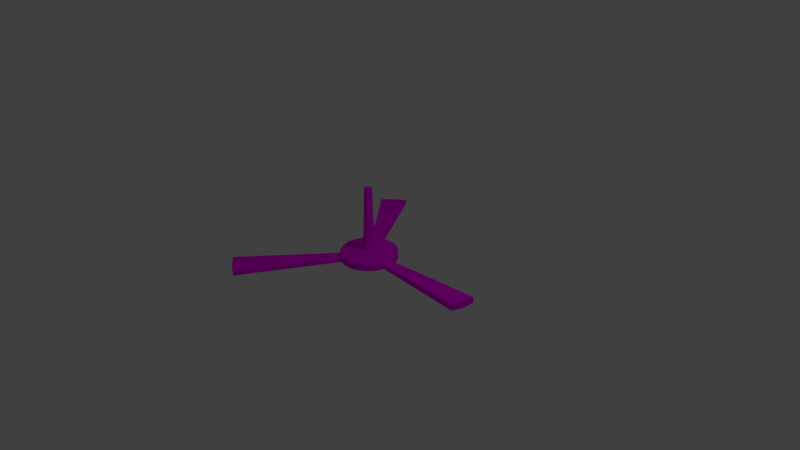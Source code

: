 # Source: fan.blend  (saved by Blender 2.78.0; exported with 4.5.12 LTS)
import bpy
from mathutils import Matrix  # noqa: F401  (used for matrix-valued properties, if any)

bpy.ops.wm.read_factory_settings(use_empty=True)
scene = bpy.context.scene
scene.name = 'Scene'

# ---- collections
col_collection_1 = bpy.data.collections.new('Collection 1'); scene.collection.children.link(col_collection_1)

# ---- images (referenced by path relative to the original .blend; pixels are not part of the script)
import os
ASSET_DIR = os.environ.get("B2B_ASSET_DIR", "")  # directory of the original .blend (textures are referenced by path, not embedded)
HERE = os.path.dirname(os.path.abspath(__file__))  # packed textures are extracted next to this script under _unpacked/

def load_image(name, relpath, width, height, colorspace="sRGB"):
    """Load a texture the original file referenced (path relative to the .blend, or extracted next to this script)."""
    p = next((c for c in (os.path.join(HERE, relpath), os.path.join(ASSET_DIR, relpath)) if relpath and os.path.exists(c)), "")
    if p:
        img = bpy.data.images.load(p, check_existing=True)
        img.name = name
    else:  # same state as the original file: an image datablock whose file is absent (Cycles renders it pink)
        img = bpy.data.images.new(name, width, height)
        img.source = "FILE"
        img.filepath = "//" + (relpath or name)
    img.colorspace_settings.name = colorspace
    return img
img_fan_uv_png = load_image('fan_uv.png', 'material uv maps/fan_uv.png', 1024, 1024, 'sRGB')

# ---- materials (node trees are filled in below, after node groups)
mat_fanmaterial = bpy.data.materials.new('FanMaterial')
mat_fanmaterial.alpha_threshold = 0.0
mat_fanmaterial.roughness = 0.5

# ---- material node trees
mat_fanmaterial.use_nodes = True; mat_fanmaterial.node_tree.nodes.clear()
_N = mat_fanmaterial.node_tree.nodes; _L = mat_fanmaterial.node_tree.links
n0 = _N.new('ShaderNodeOutputMaterial'); n0.name = 'Material Output'; n0.location = (300, 300)
n1 = _N.new('ShaderNodeBsdfDiffuse'); n1.name = 'Diffuse BSDF'; n1.location = (10, 300)
n2 = _N.new('ShaderNodeTexImage'); n2.name = 'Image Texture'; n2.location = (-375, 392)
n2.width = 140
n2.image = img_fan_uv_png
_L.new(n1.outputs[0], n0.inputs[0])
_L.new(n2.outputs[0], n1.inputs[0])
n0.is_active_output = True

# ---- world
world_world = bpy.data.worlds.new('World'); scene.world = world_world
world_world.color = (0.05088, 0.05088, 0.05088)
world_world.use_sun_shadow = False
world_world.sun_shadow_jitter_overblur = 0.0
world_world.cycles.sampling_method = 'MANUAL'

# ---- cameras
cam_camera = bpy.data.cameras.new('Camera')
cam_camera.clip_end = 100.0
cam_camera.lens = 35.0
cam_camera.sensor_width = 32.0
cam_camera.sensor_height = 18.0
cam_camera.ortho_scale = 7.314
cam_camera.dof.focus_distance = 0.0

# ---- lights
light_lamp = bpy.data.lights.new('Lamp', 'POINT')
light_lamp.transmission_factor = 0.0
light_lamp.cutoff_distance = 30.0
light_lamp.energy = 100.0
light_lamp.shadow_buffer_clip_start = 1.001
light_lamp.shadow_soft_size = 0.1
light_lamp.shadow_maximum_resolution = 0.006
light_lamp.use_absolute_resolution = True

# ---- meshes
me_cylinder = bpy.data.meshes.new('Cylinder')
me_cylinder.from_pydata([(4.418e-08, 0.3738, -0.3738), (4.418e-08, 0.3738, 0.3738), (0.07292, 0.3666, -0.3738), (0.07292, 0.3666, 0.3738), (0.143, 0.3453, -0.3738), (0.143, 0.3453, 0.3738), (0.2077, 0.3108, -0.3738), (0.2077, 0.3108, 0.3738), (0.2643, 0.2643, -0.3738), (0.2643, 0.2643, 0.3738), (0.3108, 0.2077, -0.3738), (0.3108, 0.2077, 0.3738), (0.3453, 0.143, -0.3738), (0.3453, 0.143, 0.3738), (0.3666, 0.07292, -0.3738), (0.3666, 0.07292, 0.3738), (0.3738, 2.093e-07, -0.3738), (0.3738, 2.093e-07, 0.3738), (0.3666, -0.07292, 0.3738), (0.3453, -0.143, -0.3738), (0.3453, -0.143, 0.3738), (0.3108, -0.2077, -0.3738), (0.3108, -0.2077, 0.3738), (0.2643, -0.2643, -0.3738), (0.2643, -0.2643, 0.3738), (0.2077, -0.3108, -0.3738), (0.2077, -0.3108, 0.3738), (0.143, -0.3453, -0.3738), (0.143, -0.3453, 0.3738), (0.07292, -0.3666, -0.3738), (0.07292, -0.3666, 0.3738), (-7.761e-08, -0.3738, -0.3738), (-7.761e-08, -0.3738, 0.3738), (-0.07292, -0.3666, -0.3738), (-0.07292, -0.3666, 0.3738), (-0.143, -0.3453, -0.3738), (-0.143, -0.3453, 0.3738), (-0.2077, -0.3108, 0.3738), (-0.2643, -0.2643, 0.3738), (-0.3108, -0.2077, -0.3738), (-0.3108, -0.2077, 0.3738), (-0.3453, -0.143, -0.3738), (-0.3453, -0.143, 0.3738), (-0.3666, -0.07292, -0.3738), (-0.3666, -0.07292, 0.3738), (-0.3738, 5.42e-07, -0.3738), (-0.3738, 5.42e-07, 0.3738), (-0.3666, 0.07292, -0.3738), (-0.3666, 0.07292, 0.3738), (-0.3453, 0.143, -0.3738), (-0.3453, 0.143, 0.3738), (-0.3108, 0.2077, -0.3738), (-0.3108, 0.2077, 0.3738), (-0.2643, 0.2643, -0.3738), (-0.2643, 0.2643, 0.3738), (-0.2077, 0.3108, 0.3738), (-0.143, 0.3453, -0.3738), (-0.143, 0.3453, 0.3738), (-0.07292, 0.3666, -0.3738), (-0.07292, 0.3666, 0.3738), (4.418e-08, 0.3738, 0.0928), (0.07292, 0.3666, 0.0928), (0.143, 0.3453, 0.0928), (0.2077, 0.3108, 0.0928), (0.2643, 0.2643, 0.0928), (0.3108, 0.2077, 0.0928), (0.3453, 0.143, 0.0928), (0.3666, 0.07292, 0.0928), (0.3453, -0.143, 0.0928), (0.3108, -0.2077, 0.0928), (0.2643, -0.2643, 0.0928), (0.2077, -0.3108, 0.0928), (0.143, -0.3453, 0.0928), (0.07292, -0.3666, 0.0928), (-7.761e-08, -0.3738, 0.0928), (-0.07292, -0.3666, 0.0928), (-0.2643, -0.2643, 0.0928), (-0.3108, -0.2077, 0.0928), (-0.3453, -0.143, 0.0928), (-0.3666, -0.07292, 0.0928), (-0.3738, 5.42e-07, 0.0928), (-0.3666, 0.07292, 0.0928), (-0.3453, 0.143, 0.0928), (-0.3108, 0.2077, 0.0928), (-0.2077, 0.3108, 0.0928), (-0.07292, 0.3666, 0.0928), (0.02131, 0.1071, 0.7374), (8.051e-08, 0.1092, 0.7374), (0.04179, 0.1009, 0.7374), (0.06067, 0.09081, 0.7374), (0.07722, 0.07722, 0.7374), (0.09081, 0.06067, 0.7374), (0.1009, 0.04179, 0.7374), (0.1071, 0.02131, 0.7374), (0.1092, 2.822e-07, 0.7374), (0.1071, -0.02131, 0.7374), (0.1009, -0.04179, 0.7374), (0.09081, -0.06067, 0.7374), (0.07722, -0.07722, 0.7374), (0.06067, -0.09081, 0.7374), (0.04179, -0.1009, 0.7374), (0.02131, -0.1071, 0.7374), (4.493e-08, -0.1092, 0.7374), (-0.02131, -0.1071, 0.7374), (-0.04179, -0.1009, 0.7374), (-0.06067, -0.09081, 0.7374), (-0.07722, -0.07722, 0.7374), (-0.09081, -0.06067, 0.7374), (-0.1009, -0.04179, 0.7374), (-0.1071, -0.02131, 0.7374), (-0.1092, 3.794e-07, 0.7374), (-0.1071, 0.02131, 0.7374), (-0.1009, 0.04179, 0.7374), (-0.09081, 0.06067, 0.7374), (-0.07722, 0.07722, 0.7374), (-0.06067, 0.09081, 0.7374), (-0.04179, 0.1009, 0.7374), (-0.02131, 0.1071, 0.7374), (0.01401, 0.07044, 1.982), (8.364e-08, 0.07182, 1.982), (0.02748, 0.06635, 1.982), (0.0399, 0.05971, 1.982), (0.05078, 0.05078, 1.982), (0.05971, 0.0399, 1.982), (0.06635, 0.02748, 1.982), (0.07044, 0.01401, 1.982), (0.07182, 2.91e-07, 1.982), (0.07044, -0.01401, 1.982), (0.06635, -0.02748, 1.982), (0.05971, -0.0399, 1.982), (0.05078, -0.05078, 1.982), (0.0399, -0.05971, 1.982), (0.02748, -0.06635, 1.982), (0.01401, -0.07044, 1.982), (6.024e-08, -0.07181, 1.982), (-0.01401, -0.07044, 1.982), (-0.02748, -0.06635, 1.982), (-0.0399, -0.05971, 1.982), (-0.05078, -0.05078, 1.982), (-0.05971, -0.0399, 1.982), (-0.06635, -0.02748, 1.982), (-0.07044, -0.01401, 1.982), (-0.07182, 3.549e-07, 1.982), (-0.07044, 0.01401, 1.982), (-0.06635, 0.02748, 1.982), (-0.05971, 0.0399, 1.982), (-0.05078, 0.05078, 1.982), (-0.0399, 0.05971, 1.982), (-0.02748, 0.06635, 1.982), (-0.01401, 0.07044, 1.982), (0.3666, -0.07292, -0.3738), (0.3666, -0.07292, 0.0928), (-0.143, -0.3453, 0.0928), (-0.2643, -0.2643, -0.3738), (-0.2643, 0.2643, 0.0928), (-0.2077, 0.3108, -0.3738), (-0.143, 0.3453, 0.0928), (-0.2077, -0.3108, 0.0928), (0.3738, 2.093e-07, 0.0928), (1.67, -0.004464, -0.4313), (1.646, -0.188, -0.2666), (1.646, 0.188, -0.01434), (1.646, 0.1791, -0.5959), (1.646, -0.1791, 0.3149), (1.67, 0.004465, 0.1503), (-1.143, 1.248, -0.03636), (-0.9949, 1.366, -0.346), (-0.8353, 1.454, 0.162), (-0.9993, 1.366, 0.05629), (-0.2077, -0.3108, -0.3738), (-0.8056, -1.535, -0.05452), (-0.8109, -1.535, -0.4542), (-0.9658, -1.452, -0.3355), (-1.102, -1.34, -0.2313), (-1.096, -1.34, 0.1684), (-0.9606, -1.452, 0.06426), (-1.139, 1.248, -0.4386), (-0.8309, 1.454, -0.2403), (0.009902, 0.04978, 7.056), (2.07e-07, 0.05075, 7.056), (0.01942, 0.04689, 7.056), (0.0282, 0.0422, 7.056), (0.03589, 0.03589, 7.056), (0.0422, 0.0282, 7.056), (0.04689, 0.01942, 7.056), (0.04978, 0.009902, 7.056), (0.05075, 2.959e-07, 7.056), (0.04978, -0.009901, 7.056), (0.04689, -0.01942, 7.056), (0.0422, -0.0282, 7.056), (0.03589, -0.03589, 7.056), (0.0282, -0.0422, 7.056), (0.01942, -0.04689, 7.056), (0.009902, -0.04978, 7.056), (1.905e-07, -0.05075, 7.056), (-0.009902, -0.04978, 7.056), (-0.01942, -0.04689, 7.056), (-0.0282, -0.0422, 7.056), (-0.03589, -0.03589, 7.056), (-0.0422, -0.0282, 7.056), (-0.04689, -0.01942, 7.056), (-0.04978, -0.009901, 7.056), (-0.05075, 3.411e-07, 7.056), (-0.04978, 0.009902, 7.056), (-0.04689, 0.01942, 7.056), (-0.0422, 0.0282, 7.056), (-0.03589, 0.03589, 7.056), (-0.0282, 0.0422, 7.056), (-0.01942, 0.04689, 7.056), (-0.009901, 0.04978, 7.056)], [], [(60, 1, 3, 61), (61, 3, 5, 62), (62, 5, 7, 63), (63, 7, 9, 64), (64, 9, 11, 65), (65, 11, 13, 66), (66, 13, 15, 67), (67, 15, 17, 158), (158, 17, 18, 151), (151, 18, 20, 68), (68, 20, 22, 69), (69, 22, 24, 70), (70, 24, 26, 71), (71, 26, 28, 72), (72, 28, 30, 73), (73, 30, 32, 74), (74, 32, 34, 75), (75, 34, 36, 152), (152, 36, 37, 157), (157, 37, 38, 76), (76, 38, 40, 77), (77, 40, 42, 78), (78, 42, 44, 79), (79, 44, 46, 80), (80, 46, 48, 81), (81, 48, 50, 82), (82, 50, 52, 83), (83, 52, 54, 154), (154, 54, 55, 84), (84, 55, 57, 156), (7, 5, 88, 89), (156, 57, 59, 85), (85, 59, 1, 60), (0, 2, 4, 6, 8, 10, 12, 14, 16, 150, 19, 21, 23, 25, 27, 29, 31, 33, 35, 169, 153, 39, 41, 43, 45, 47, 49, 51, 53, 155, 56, 58), (58, 85, 60, 0), (56, 156, 85, 58), (84, 156, 167, 168, 165, 154), (51, 83, 154, 53), (49, 82, 83, 51), (47, 81, 82, 49), (45, 80, 81, 47), (43, 79, 80, 45), (41, 78, 79, 43), (39, 77, 78, 41), (153, 76, 77, 39), (153, 169, 35, 171, 172, 173), (33, 75, 152, 35), (31, 74, 75, 33), (29, 73, 74, 31), (27, 72, 73, 29), (25, 71, 72, 27), (23, 70, 71, 25), (21, 69, 70, 23), (19, 68, 69, 21), (150, 151, 68, 19), (12, 66, 67, 14), (10, 65, 66, 12), (8, 64, 65, 10), (6, 63, 64, 8), (4, 62, 63, 6), (2, 61, 62, 4), (0, 60, 61, 2), (109, 108, 140, 141), (24, 22, 97, 98), (40, 38, 106, 107), (57, 55, 115, 116), (17, 15, 93, 94), (34, 32, 102, 103), (50, 48, 111, 112), (9, 7, 89, 90), (26, 24, 98, 99), (42, 40, 107, 108), (59, 57, 116, 117), (18, 17, 94, 95), (36, 34, 103, 104), (52, 50, 112, 113), (11, 9, 90, 91), (28, 26, 99, 100), (44, 42, 108, 109), (3, 1, 87, 86), (1, 59, 117, 87), (20, 18, 95, 96), (37, 36, 104, 105), (54, 52, 113, 114), (13, 11, 91, 92), (30, 28, 100, 101), (46, 44, 109, 110), (5, 3, 86, 88), (22, 20, 96, 97), (38, 37, 105, 106), (55, 54, 114, 115), (15, 13, 92, 93), (32, 30, 101, 102), (48, 46, 110, 111), (128, 127, 187, 188), (96, 95, 127, 128), (110, 109, 141, 142), (97, 96, 128, 129), (111, 110, 142, 143), (98, 97, 129, 130), (112, 111, 143, 144), (99, 98, 130, 131), (113, 112, 144, 145), (100, 99, 131, 132), (86, 87, 119, 118), (114, 113, 145, 146), (101, 100, 132, 133), (88, 86, 118, 120), (115, 114, 146, 147), (102, 101, 133, 134), (89, 88, 120, 121), (116, 115, 147, 148), (103, 102, 134, 135), (90, 89, 121, 122), (117, 116, 148, 149), (104, 103, 135, 136), (91, 90, 122, 123), (87, 117, 149, 119), (105, 104, 136, 137), (92, 91, 123, 124), (106, 105, 137, 138), (93, 92, 124, 125), (107, 106, 138, 139), (94, 93, 125, 126), (108, 107, 139, 140), (95, 94, 126, 127), (164, 163, 160, 159, 162, 161), (155, 53, 176, 166, 177, 56), (14, 67, 161, 162), (151, 150, 160, 163), (144, 143, 203, 204), (143, 142, 202, 203), (150, 16, 14, 162, 159, 160), (129, 128, 188, 189), (53, 154, 165, 176), (130, 129, 189, 190), (156, 56, 177, 167), (158, 151, 163, 164, 161, 67), (175, 174, 173, 172, 171, 170), (178, 179, 209, 208, 207, 206, 205, 204, 203, 202, 201, 200, 199, 198, 197, 196, 195, 194, 193, 192, 191, 190, 189, 188, 187, 186, 185, 184, 183, 182, 181, 180), (35, 152, 170, 171), (131, 130, 190, 191), (76, 153, 173, 174), (142, 141, 201, 202), (168, 167, 177, 166, 176, 165), (157, 76, 174, 175, 170, 152), (145, 144, 204, 205), (132, 131, 191, 192), (118, 119, 179, 178), (146, 145, 205, 206), (133, 132, 192, 193), (120, 118, 178, 180), (147, 146, 206, 207), (134, 133, 193, 194), (121, 120, 180, 181), (148, 147, 207, 208), (135, 134, 194, 195), (122, 121, 181, 182), (149, 148, 208, 209), (136, 135, 195, 196), (123, 122, 182, 183), (119, 149, 209, 179), (137, 136, 196, 197), (124, 123, 183, 184), (138, 137, 197, 198), (125, 124, 184, 185), (139, 138, 198, 199), (126, 125, 185, 186), (140, 139, 199, 200), (127, 126, 186, 187), (141, 140, 200, 201)])
_uv = me_cylinder.uv_layers.new(name='UVMap')
_uv.uv.foreach_set('vector', [0.8389, 0.9426, 0.8439, 0.9387, 0.8447, 0.9395, 0.8402, 0.9442, 0.8402, 0.9442, 0.8447, 0.9395, 0.8455, 0.9402, 0.8416, 0.9455, 0.8416, 0.9455, 0.8455, 0.9402, 0.8463, 0.9411, 0.8432, 0.9466, 0.8432, 0.9466, 0.8463, 0.9411, 0.8474, 0.9416, 0.8451, 0.9474, 0.8451, 0.9474, 0.8474, 0.9416, 0.8486, 0.9418, 0.8472, 0.9478, 0.8472, 0.9478, 0.8486, 0.9418, 0.8497, 0.9417, 0.8494, 0.9477, 0.8494, 0.9477, 0.8497, 0.9417, 0.8508, 0.9412, 0.8521, 0.9463, 0.8521, 0.9463, 0.8508, 0.9412, 0.8518, 0.9406, 0.8544, 0.9453, 0.8544, 0.9453, 0.8518, 0.9406, 0.8527, 0.9399, 0.8563, 0.9438, 0.8563, 0.9438, 0.8527, 0.9399, 0.8533, 0.9389, 0.8585, 0.9418, 0.8585, 0.9418, 0.8533, 0.9389, 0.8537, 0.9379, 0.8596, 0.9398, 0.8596, 0.9398, 0.8537, 0.9379, 0.854, 0.9368, 0.8603, 0.9379, 0.8603, 0.9379, 0.854, 0.9368, 0.854, 0.9357, 0.8605, 0.9359, 0.8605, 0.9359, 0.854, 0.9357, 0.8539, 0.9346, 0.8604, 0.9339, 0.8604, 0.9339, 0.8539, 0.9346, 0.8536, 0.9336, 0.8599, 0.9319, 0.8599, 0.9319, 0.8536, 0.9336, 0.8531, 0.9326, 0.8591, 0.9301, 0.8591, 0.9301, 0.8531, 0.9326, 0.8524, 0.9317, 0.8577, 0.9284, 0.8577, 0.9284, 0.8524, 0.9317, 0.8516, 0.9309, 0.8553, 0.9269, 0.8553, 0.9269, 0.8516, 0.9309, 0.8506, 0.9302, 0.8533, 0.9256, 0.8533, 0.9256, 0.8506, 0.9302, 0.8495, 0.9296, 0.851, 0.9248, 0.851, 0.9248, 0.8495, 0.9296, 0.8482, 0.9294, 0.848, 0.9237, 0.848, 0.9237, 0.8482, 0.9294, 0.8471, 0.9297, 0.8457, 0.9237, 0.8457, 0.9237, 0.8471, 0.9297, 0.846, 0.9301, 0.8436, 0.9242, 0.8436, 0.9242, 0.846, 0.9301, 0.8451, 0.9307, 0.8418, 0.9252, 0.8418, 0.9252, 0.8451, 0.9307, 0.8442, 0.9315, 0.8402, 0.9264, 0.8402, 0.9264, 0.8442, 0.9315, 0.8435, 0.9323, 0.8388, 0.928, 0.8388, 0.928, 0.8435, 0.9323, 0.843, 0.9333, 0.8379, 0.93, 0.8379, 0.93, 0.843, 0.9333, 0.8428, 0.9344, 0.8377, 0.9329, 0.8377, 0.9329, 0.8428, 0.9344, 0.8427, 0.9356, 0.8373, 0.9354, 0.8373, 0.9354, 0.8427, 0.9356, 0.8429, 0.9367, 0.8375, 0.9378, 0.9083, 0.702, 0.9065, 0.6985, 0.9487, 0.6784, 0.9465, 0.6813, 0.8375, 0.9378, 0.8429, 0.9367, 0.8433, 0.9377, 0.838, 0.9406, 0.838, 0.9406, 0.8433, 0.9377, 0.8439, 0.9387, 0.8389, 0.9426, 0.8326, 0.8588, 0.8319, 0.8604, 0.831, 0.8618, 0.8298, 0.863, 0.8284, 0.8639, 0.8268, 0.8646, 0.8252, 0.8649, 0.8235, 0.8649, 0.8218, 0.8646, 0.8203, 0.8639, 0.8189, 0.863, 0.8177, 0.8618, 0.8167, 0.8604, 0.8161, 0.8588, 0.8158, 0.8572, 0.8158, 0.8555, 0.8161, 0.8539, 0.8167, 0.8523, 0.8177, 0.8509, 0.8189, 0.8497, 0.8203, 0.8488, 0.8218, 0.8481, 0.8235, 0.8478, 0.8252, 0.8478, 0.8268, 0.8481, 0.8284, 0.8488, 0.8298, 0.8497, 0.831, 0.8509, 0.8319, 0.8523, 0.8326, 0.8539, 0.8329, 0.8555, 0.8329, 0.8572, 0.831, 0.9505, 0.838, 0.9406, 0.8389, 0.9426, 0.8328, 0.9518, 0.8292, 0.9492, 0.8375, 0.9378, 0.838, 0.9406, 0.831, 0.9505, 0.4444, 0.0001544, 0.4501, 0.0008922, 0.4501, 0.1034, 0.4334, 0.1041, 0.4172, 0.102, 0.4387, 0.0005408, 0.8311, 0.9198, 0.8379, 0.93, 0.8377, 0.9329, 0.8292, 0.9211, 0.8329, 0.9185, 0.8388, 0.928, 0.8379, 0.93, 0.8311, 0.9198, 0.8348, 0.9173, 0.8402, 0.9264, 0.8388, 0.928, 0.8329, 0.9185, 0.8367, 0.9161, 0.8418, 0.9252, 0.8402, 0.9264, 0.8348, 0.9173, 0.8386, 0.915, 0.8436, 0.9242, 0.8418, 0.9252, 0.8367, 0.9161, 0.8406, 0.914, 0.8457, 0.9237, 0.8436, 0.9242, 0.8386, 0.915, 0.8426, 0.913, 0.848, 0.9237, 0.8457, 0.9237, 0.8406, 0.914, 0.8446, 0.912, 0.851, 0.9248, 0.848, 0.9237, 0.8426, 0.913, 0.3782, 0.4101, 0.3793, 0.4045, 0.3791, 0.3987, 0.4861, 0.3978, 0.4861, 0.4145, 0.4836, 0.4303, 0.8699, 0.9269, 0.8577, 0.9284, 0.8553, 0.9269, 0.8696, 0.9247, 0.8702, 0.9291, 0.8591, 0.9301, 0.8577, 0.9284, 0.8699, 0.9269, 0.8704, 0.9313, 0.8599, 0.9319, 0.8591, 0.9301, 0.8702, 0.9291, 0.8706, 0.9335, 0.8604, 0.9339, 0.8599, 0.9319, 0.8704, 0.9313, 0.8707, 0.9357, 0.8605, 0.9359, 0.8604, 0.9339, 0.8706, 0.9335, 0.8707, 0.9379, 0.8603, 0.9379, 0.8605, 0.9359, 0.8707, 0.9357, 0.8706, 0.9401, 0.8596, 0.9398, 0.8603, 0.9379, 0.8707, 0.9379, 0.8705, 0.9423, 0.8585, 0.9418, 0.8596, 0.9398, 0.8706, 0.9401, 0.8704, 0.9445, 0.8563, 0.9438, 0.8585, 0.9418, 0.8705, 0.9423, 0.8442, 0.9584, 0.8494, 0.9477, 0.8521, 0.9463, 0.8462, 0.9594, 0.8422, 0.9575, 0.8472, 0.9478, 0.8494, 0.9477, 0.8442, 0.9584, 0.8402, 0.9565, 0.8451, 0.9474, 0.8472, 0.9478, 0.8422, 0.9575, 0.8383, 0.9554, 0.8432, 0.9466, 0.8451, 0.9474, 0.8402, 0.9565, 0.8364, 0.9542, 0.8416, 0.9455, 0.8432, 0.9466, 0.8383, 0.9554, 0.8346, 0.9531, 0.8402, 0.9442, 0.8416, 0.9455, 0.8364, 0.9542, 0.8328, 0.9518, 0.8389, 0.9426, 0.8402, 0.9442, 0.8346, 0.9531, 0.9248, 0.6893, 0.925, 0.69, 0.9184, 0.8099, 0.9179, 0.8098, 0.9379, 0.7065, 0.9348, 0.7087, 0.9258, 0.6941, 0.9257, 0.6939, 0.9387, 0.673, 0.9415, 0.6766, 0.9252, 0.6912, 0.9251, 0.6906, 0.9061, 0.6825, 0.9079, 0.6785, 0.9236, 0.692, 0.9233, 0.6926, 0.924, 0.7112, 0.9203, 0.7106, 0.9242, 0.6938, 0.9238, 0.6994, 0.9455, 0.6888, 0.9453, 0.693, 0.9257, 0.6929, 0.9257, 0.6926, 0.9174, 0.6689, 0.9217, 0.6669, 0.9245, 0.6889, 0.9242, 0.6896, 0.9107, 0.705, 0.9083, 0.702, 0.9465, 0.6813, 0.944, 0.6844, 0.9406, 0.7038, 0.9379, 0.7065, 0.9257, 0.6939, 0.9258, 0.6937, 0.9352, 0.6699, 0.9387, 0.673, 0.9251, 0.6906, 0.925, 0.69, 0.9051, 0.6866, 0.9061, 0.6825, 0.9233, 0.6926, 0.9231, 0.6933, 0.9277, 0.7111, 0.924, 0.7112, 0.9238, 0.6994, 0.9247, 0.6976, 0.9449, 0.6847, 0.9455, 0.6888, 0.9257, 0.6926, 0.9255, 0.6923, 0.9136, 0.6716, 0.9174, 0.6689, 0.9242, 0.6896, 0.924, 0.6904, 0.9136, 0.7075, 0.9107, 0.705, 0.944, 0.6844, 0.9195, 0.7027, 0.9428, 0.7006, 0.9406, 0.7038, 0.9258, 0.6937, 0.9258, 0.6935, 0.9311, 0.6674, 0.9352, 0.6699, 0.925, 0.69, 0.9248, 0.6893, 0.9053, 0.6947, 0.9048, 0.6907, 0.9229, 0.6939, 0.9226, 0.6709, 0.9048, 0.6907, 0.9051, 0.6866, 0.9231, 0.6933, 0.9229, 0.6939, 0.9313, 0.7102, 0.9277, 0.7111, 0.9247, 0.6976, 0.9253, 0.6958, 0.9436, 0.6805, 0.9449, 0.6847, 0.9255, 0.6923, 0.9254, 0.6918, 0.9104, 0.6749, 0.9136, 0.6716, 0.924, 0.6904, 0.9238, 0.6912, 0.9168, 0.7094, 0.9136, 0.7075, 0.9195, 0.7027, 0.919, 0.7041, 0.9444, 0.6969, 0.9428, 0.7006, 0.9258, 0.6935, 0.9257, 0.6932, 0.9265, 0.6657, 0.9311, 0.6674, 0.9248, 0.6893, 0.9247, 0.6888, 0.9065, 0.6985, 0.9053, 0.6947, 0.9226, 0.6709, 0.9487, 0.6784, 0.9348, 0.7087, 0.9313, 0.7102, 0.9253, 0.6958, 0.9258, 0.6941, 0.9415, 0.6766, 0.9436, 0.6805, 0.9254, 0.6918, 0.9252, 0.6912, 0.9079, 0.6785, 0.9104, 0.6749, 0.9238, 0.6912, 0.9236, 0.692, 0.9203, 0.7106, 0.9168, 0.7094, 0.919, 0.7041, 0.9242, 0.6938, 0.9453, 0.693, 0.9444, 0.6969, 0.9257, 0.6932, 0.9257, 0.6929, 0.9217, 0.6669, 0.9265, 0.6657, 0.9247, 0.6888, 0.9245, 0.6889, 0.872, 0.7458, 0.8735, 0.7462, 0.9114, 0.9188, 0.9114, 0.9193, 0.9253, 0.6958, 0.9247, 0.6976, 0.8735, 0.7462, 0.872, 0.7458, 0.9247, 0.6888, 0.9248, 0.6893, 0.9179, 0.8098, 0.9173, 0.8097, 0.9258, 0.6941, 0.9253, 0.6958, 0.872, 0.7458, 0.8708, 0.7455, 0.9245, 0.6889, 0.9247, 0.6888, 0.9173, 0.8097, 0.9168, 0.8096, 0.9257, 0.6939, 0.9258, 0.6941, 0.8708, 0.7455, 0.9009, 0.8062, 0.9242, 0.6896, 0.9245, 0.6889, 0.9168, 0.8096, 0.9162, 0.8096, 0.9258, 0.6937, 0.9257, 0.6939, 0.9009, 0.8062, 0.882, 0.7331, 0.924, 0.6904, 0.9242, 0.6896, 0.9162, 0.8096, 0.9156, 0.8095, 0.9258, 0.6935, 0.9258, 0.6937, 0.882, 0.7331, 0.8812, 0.7327, 0.9226, 0.6709, 0.9229, 0.6939, 0.911, 0.8093, 0.9054, 0.8098, 0.9238, 0.6912, 0.924, 0.6904, 0.9156, 0.8095, 0.9149, 0.8095, 0.9257, 0.6932, 0.9258, 0.6935, 0.8812, 0.7327, 0.8899, 0.8354, 0.9487, 0.6784, 0.9226, 0.6709, 0.9054, 0.8098, 0.8848, 0.8354, 0.9236, 0.692, 0.9238, 0.6912, 0.9149, 0.8095, 0.9142, 0.8094, 0.9257, 0.6929, 0.9257, 0.6932, 0.8899, 0.8354, 0.8797, 0.7999, 0.9465, 0.6813, 0.9487, 0.6784, 0.8848, 0.8354, 0.9516, 0.8271, 0.9233, 0.6926, 0.9236, 0.692, 0.9142, 0.8094, 0.9134, 0.8094, 0.9257, 0.6926, 0.9257, 0.6929, 0.8797, 0.7999, 0.8792, 0.7996, 0.944, 0.6844, 0.9465, 0.6813, 0.9516, 0.8271, 0.9358, 0.7851, 0.9231, 0.6933, 0.9233, 0.6926, 0.9134, 0.8094, 0.9124, 0.8093, 0.9255, 0.6923, 0.9257, 0.6926, 0.8792, 0.7996, 0.9311, 0.7908, 0.9195, 0.7027, 0.944, 0.6844, 0.9358, 0.7851, 0.9338, 0.7847, 0.9229, 0.6939, 0.9231, 0.6933, 0.9124, 0.8093, 0.911, 0.8093, 0.9254, 0.6918, 0.9255, 0.6923, 0.9311, 0.7908, 0.9231, 0.8121, 0.919, 0.7041, 0.9195, 0.7027, 0.9338, 0.7847, 0.9319, 0.7845, 0.9252, 0.6912, 0.9254, 0.6918, 0.9231, 0.8121, 0.9205, 0.8107, 0.9242, 0.6938, 0.919, 0.7041, 0.9319, 0.7845, 0.9299, 0.7843, 0.9251, 0.6906, 0.9252, 0.6912, 0.9205, 0.8107, 0.919, 0.8098, 0.9238, 0.6994, 0.9242, 0.6938, 0.9299, 0.7843, 0.9287, 0.7842, 0.925, 0.69, 0.9251, 0.6906, 0.919, 0.8098, 0.9184, 0.8099, 0.9247, 0.6976, 0.9238, 0.6994, 0.9287, 0.7842, 0.8735, 0.7462, 0.465, 0.01282, 0.4797, 0.0001544, 0.4797, 0.0457, 0.4651, 0.05853, 0.4504, 0.0712, 0.4504, 0.02566, 0.4642, 0.2643, 0.4586, 0.2652, 0.4371, 0.1643, 0.4532, 0.1618, 0.47, 0.162, 0.47, 0.2647, 0.3309, 0.2698, 0.3673, 0.2668, 0.3673, 0.3677, 0.3219, 0.3714, 0.3309, 0.1649, 0.3673, 0.1618, 0.3673, 0.2627, 0.3219, 0.2664, 0.9162, 0.8096, 0.9168, 0.8096, 0.913, 0.9205, 0.9129, 0.9204, 0.9168, 0.8096, 0.9173, 0.8097, 0.9131, 0.9207, 0.913, 0.9205, 0.277, 0.4355, 0.2771, 0.4298, 0.2758, 0.4242, 0.3743, 0.3978, 0.3779, 0.4169, 0.3779, 0.4363, 0.8708, 0.7455, 0.872, 0.7458, 0.9114, 0.9193, 0.9114, 0.9195, 0.3139, 0.3975, 0.2774, 0.3966, 0.2901, 0.2936, 0.3216, 0.2947, 0.9009, 0.8062, 0.8708, 0.7455, 0.9114, 0.9195, 0.9115, 0.9209, 0.2851, 0.1618, 0.3216, 0.1632, 0.3072, 0.2649, 0.2758, 0.2639, 0.2771, 0.4685, 0.2758, 0.463, 0.3743, 0.4366, 0.3779, 0.4557, 0.3779, 0.4751, 0.277, 0.4743, 0.4044, 0.2882, 0.4049, 0.2722, 0.4315, 0.2888, 0.4311, 0.3048, 0.4315, 0.3214, 0.4049, 0.3048, 0.9124, 0.919, 0.9125, 0.9191, 0.9125, 0.9193, 0.9126, 0.9195, 0.9127, 0.9197, 0.9128, 0.9199, 0.9129, 0.9202, 0.9129, 0.9204, 0.913, 0.9205, 0.9131, 0.9207, 0.9132, 0.921, 0.9382, 0.9266, 0.8853, 0.9171, 0.9129, 0.922, 0.8708, 0.9594, 0.8856, 0.9337, 0.8878, 0.9313, 0.8975, 0.9057, 0.9142, 0.9506, 0.9113, 0.9219, 0.9114, 0.9213, 0.9115, 0.9209, 0.9114, 0.9195, 0.9114, 0.9193, 0.9114, 0.9188, 0.9115, 0.9188, 0.9117, 0.9186, 0.9118, 0.9185, 0.912, 0.9185, 0.9121, 0.9186, 0.9122, 0.9188, 0.9123, 0.9189, 0.404, 0.2688, 0.3676, 0.271, 0.3728, 0.1639, 0.404, 0.1618, 0.882, 0.7331, 0.9009, 0.8062, 0.9115, 0.9209, 0.9114, 0.9213, 0.4041, 0.3779, 0.3676, 0.38, 0.3728, 0.2728, 0.4041, 0.2713, 0.9173, 0.8097, 0.9179, 0.8098, 0.9132, 0.921, 0.9131, 0.9207, 0.2834, 0.2788, 0.2758, 0.2639, 0.3072, 0.2649, 0.3149, 0.2798, 0.3216, 0.2947, 0.2901, 0.2936, 0.4311, 0.1629, 0.4368, 0.1627, 0.4368, 0.2694, 0.4208, 0.2695, 0.4044, 0.267, 0.4254, 0.1618, 0.9156, 0.8095, 0.9162, 0.8096, 0.9129, 0.9204, 0.9129, 0.9202, 0.8812, 0.7327, 0.882, 0.7331, 0.9114, 0.9213, 0.9113, 0.9219, 0.9054, 0.8098, 0.911, 0.8093, 0.9125, 0.9191, 0.9124, 0.919, 0.9149, 0.8095, 0.9156, 0.8095, 0.9129, 0.9202, 0.9128, 0.9199, 0.8899, 0.8354, 0.8812, 0.7327, 0.9113, 0.9219, 0.9142, 0.9506, 0.8848, 0.8354, 0.9054, 0.8098, 0.9124, 0.919, 0.9123, 0.9189, 0.9142, 0.8094, 0.9149, 0.8095, 0.9128, 0.9199, 0.9127, 0.9197, 0.8797, 0.7999, 0.8899, 0.8354, 0.9142, 0.9506, 0.8975, 0.9057, 0.9516, 0.8271, 0.8848, 0.8354, 0.9123, 0.9189, 0.9122, 0.9188, 0.9134, 0.8094, 0.9142, 0.8094, 0.9127, 0.9197, 0.9126, 0.9195, 0.8792, 0.7996, 0.8797, 0.7999, 0.8975, 0.9057, 0.8878, 0.9313, 0.9358, 0.7851, 0.9516, 0.8271, 0.9122, 0.9188, 0.9121, 0.9186, 0.9124, 0.8093, 0.9134, 0.8094, 0.9126, 0.9195, 0.9125, 0.9193, 0.9311, 0.7908, 0.8792, 0.7996, 0.8878, 0.9313, 0.8856, 0.9337, 0.9338, 0.7847, 0.9358, 0.7851, 0.9121, 0.9186, 0.912, 0.9185, 0.911, 0.8093, 0.9124, 0.8093, 0.9125, 0.9193, 0.9125, 0.9191, 0.9231, 0.8121, 0.9311, 0.7908, 0.8856, 0.9337, 0.8708, 0.9594, 0.9319, 0.7845, 0.9338, 0.7847, 0.912, 0.9185, 0.9118, 0.9185, 0.9205, 0.8107, 0.9231, 0.8121, 0.8708, 0.9594, 0.9129, 0.922, 0.9299, 0.7843, 0.9319, 0.7845, 0.9118, 0.9185, 0.9117, 0.9186, 0.919, 0.8098, 0.9205, 0.8107, 0.9129, 0.922, 0.8853, 0.9171, 0.9287, 0.7842, 0.9299, 0.7843, 0.9117, 0.9186, 0.9115, 0.9188, 0.9184, 0.8099, 0.919, 0.8098, 0.8853, 0.9171, 0.9382, 0.9266, 0.8735, 0.7462, 0.9287, 0.7842, 0.9115, 0.9188, 0.9114, 0.9188, 0.9179, 0.8098, 0.9184, 0.8099, 0.9382, 0.9266, 0.9132, 0.921])
me_cylinder.materials.append(mat_fanmaterial)
me_cylinder.use_remesh_preserve_volume = False
me_cylinder.use_remesh_preserve_attributes = False
me_cylinder.use_mirror_vertex_groups = False
me_cylinder.update()

# ---- objects
ob_cylinder = bpy.data.objects.new('Cylinder', me_cylinder)
ob_lamp = bpy.data.objects.new('Lamp', light_lamp)
ob_camera = bpy.data.objects.new('Camera', cam_camera)

# ---- transforms, parenting, visibility, modifiers, constraints
ob_cylinder.location = (0.0, 0.0, 0.0)
ob_cylinder.scale = (1.0, 1.0, 0.1308)
ob_cylinder.lineart.crease_threshold = 0.0
ob_lamp.location = (4.076, 1.005, 5.904)
ob_lamp.rotation_euler = (0.6503, 0.05522, 1.866)
ob_lamp.lock_rotations_4d = False
ob_lamp.empty_display_type = 'ARROWS'
ob_lamp.color = (0.0, 0.0, 0.0, 0.0)
ob_lamp.lineart.crease_threshold = 0.0
ob_camera.location = (7.481, -6.508, 5.344)
ob_camera.rotation_euler = (1.109, 0.0, 0.8149)
ob_camera.lock_rotations_4d = False
ob_camera.empty_display_type = 'ARROWS'
ob_camera.color = (0.0, 0.0, 0.0, 0.0)
ob_camera.display_type = 'WIRE'
ob_camera.lineart.crease_threshold = 0.0

# ---- collection membership
col_collection_1.objects.link(ob_cylinder)
col_collection_1.objects.link(ob_lamp)
col_collection_1.objects.link(ob_camera)

# ---- scene / render settings (as saved in the file)
scene.camera = ob_camera
scene.frame_start = 1; scene.frame_end = 250; scene.frame_set(1)
scene.render.engine = 'CYCLES'
scene.render.resolution_percentage = 50
scene.render.dither_intensity = 0.0
scene.cycles.use_denoising = False
scene.cycles.samples = 128
scene.cycles.sampling_pattern = 'TABULATED_SOBOL'
scene.cycles.light_sampling_threshold = 0.0
scene.cycles.use_adaptive_sampling = False
scene.cycles.use_light_tree = False
scene.cycles.blur_glossy = 0.0
scene.cycles.sample_clamp_indirect = 0.0
scene.view_settings.view_transform = 'Standard'
bpy.context.view_layer.update()
